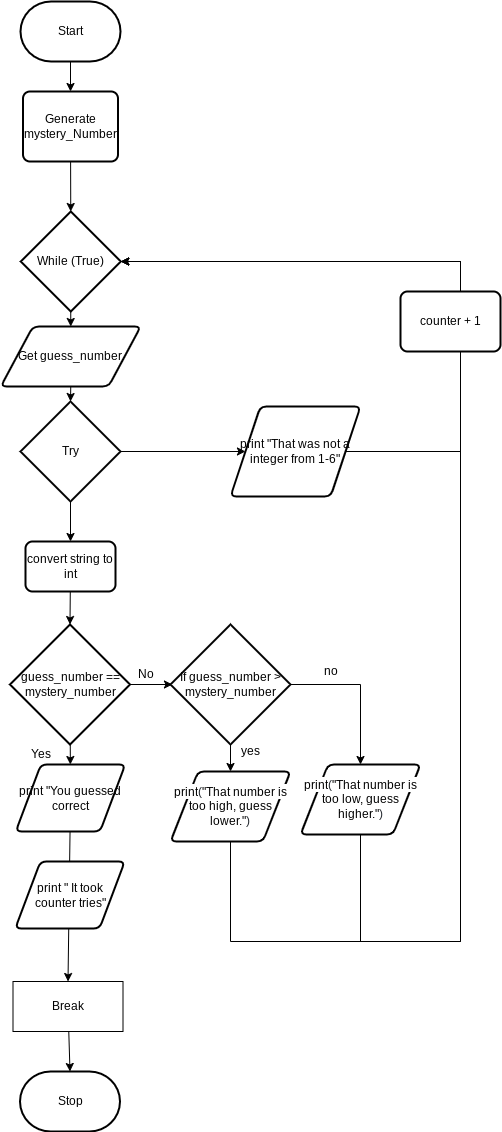

The diagram above was exported from draw.io. Its source (the exported page's mxGraphModel, read from the mxfile embedded in the PNG):
<mxGraphModel dx="1074" dy="709" grid="1" gridSize="10" guides="1" tooltips="1" connect="1" arrows="1" fold="1" page="1" pageScale="1" pageWidth="827" pageHeight="1169" math="0" shadow="0">
  <root>
    <mxCell id="0" />
    <mxCell id="1" parent="0" />
    <mxCell id="2" style="edgeStyle=none;html=1;entryX=0.5;entryY=0;entryDx=0;entryDy=0;" parent="1" source="3" target="11" edge="1">
      <mxGeometry relative="1" as="geometry">
        <mxPoint x="100" y="240" as="targetPoint" />
      </mxGeometry>
    </mxCell>
    <mxCell id="3" value="Start" style="strokeWidth=2;html=1;shape=mxgraph.flowchart.terminator;whiteSpace=wrap;" parent="1" vertex="1">
      <mxGeometry x="50" y="30" width="100" height="60" as="geometry" />
    </mxCell>
    <mxCell id="4" style="edgeStyle=none;rounded=0;html=1;entryX=0.5;entryY=0;entryDx=0;entryDy=0;" parent="1" source="5" target="33" edge="1">
      <mxGeometry relative="1" as="geometry" />
    </mxCell>
    <mxCell id="5" value="print &quot;You guessed correct" style="shape=parallelogram;html=1;strokeWidth=2;perimeter=parallelogramPerimeter;whiteSpace=wrap;rounded=1;arcSize=12;size=0.23;" parent="1" vertex="1">
      <mxGeometry x="45.25" y="793" width="109.5" height="67" as="geometry" />
    </mxCell>
    <mxCell id="6" value="Stop" style="strokeWidth=2;html=1;shape=mxgraph.flowchart.terminator;whiteSpace=wrap;" parent="1" vertex="1">
      <mxGeometry x="49.5" y="1100" width="100" height="60" as="geometry" />
    </mxCell>
    <mxCell id="7" style="edgeStyle=none;rounded=0;html=1;" parent="1" source="9" target="5" edge="1">
      <mxGeometry relative="1" as="geometry" />
    </mxCell>
    <mxCell id="8" style="edgeStyle=none;rounded=0;html=1;entryX=0;entryY=0.5;entryDx=0;entryDy=0;" parent="1" source="9" edge="1">
      <mxGeometry relative="1" as="geometry">
        <mxPoint x="201.95000000000005" y="713" as="targetPoint" />
      </mxGeometry>
    </mxCell>
    <mxCell id="9" value="&lt;span&gt;guess_number == mystery_number&lt;/span&gt;" style="strokeWidth=2;html=1;shape=mxgraph.flowchart.decision;whiteSpace=wrap;" parent="1" vertex="1">
      <mxGeometry x="39.5" y="653" width="120" height="120" as="geometry" />
    </mxCell>
    <mxCell id="10" style="edgeStyle=none;rounded=0;html=1;entryX=0.5;entryY=0;entryDx=0;entryDy=0;entryPerimeter=0;" parent="1" source="11" target="24" edge="1">
      <mxGeometry relative="1" as="geometry" />
    </mxCell>
    <mxCell id="11" value="&lt;span&gt;Generate mystery_Number&lt;/span&gt;" style="rounded=1;whiteSpace=wrap;html=1;absoluteArcSize=1;arcSize=14;strokeWidth=2;" parent="1" vertex="1">
      <mxGeometry x="52.5" y="120" width="95" height="70" as="geometry" />
    </mxCell>
    <mxCell id="12" style="edgeStyle=none;rounded=0;html=1;entryX=1;entryY=0.5;entryDx=0;entryDy=0;entryPerimeter=0;exitX=1;exitY=0.5;exitDx=0;exitDy=0;" parent="1" source="13" target="24" edge="1">
      <mxGeometry relative="1" as="geometry">
        <Array as="points">
          <mxPoint x="490" y="480" />
          <mxPoint x="490" y="290" />
        </Array>
      </mxGeometry>
    </mxCell>
    <mxCell id="13" value="print &quot;That was not a integer from 1-6&quot;" style="shape=parallelogram;html=1;strokeWidth=2;perimeter=parallelogramPerimeter;whiteSpace=wrap;rounded=1;arcSize=12;size=0.23;" parent="1" vertex="1">
      <mxGeometry x="260" y="435" width="130" height="90" as="geometry" />
    </mxCell>
    <mxCell id="14" style="edgeStyle=none;rounded=0;html=1;entryX=0;entryY=0.5;entryDx=0;entryDy=0;" parent="1" source="16" target="13" edge="1">
      <mxGeometry relative="1" as="geometry" />
    </mxCell>
    <mxCell id="39" style="edgeStyle=none;html=1;exitX=0.5;exitY=1;exitDx=0;exitDy=0;exitPerimeter=0;entryX=0.5;entryY=0;entryDx=0;entryDy=0;" edge="1" parent="1" source="16" target="20">
      <mxGeometry relative="1" as="geometry" />
    </mxCell>
    <mxCell id="16" value="Try" style="strokeWidth=2;html=1;shape=mxgraph.flowchart.decision;whiteSpace=wrap;" parent="1" vertex="1">
      <mxGeometry x="50" y="430" width="100" height="100" as="geometry" />
    </mxCell>
    <mxCell id="17" value="Yes&lt;br&gt;" style="text;html=1;align=center;verticalAlign=middle;resizable=0;points=[];autosize=1;strokeColor=none;fillColor=none;" parent="1" vertex="1">
      <mxGeometry x="49.5" y="773" width="40" height="20" as="geometry" />
    </mxCell>
    <mxCell id="18" value="No" style="text;html=1;align=center;verticalAlign=middle;resizable=0;points=[];autosize=1;strokeColor=none;fillColor=none;" parent="1" vertex="1">
      <mxGeometry x="159.5" y="693" width="30" height="20" as="geometry" />
    </mxCell>
    <mxCell id="19" style="edgeStyle=none;rounded=0;html=1;entryX=0.5;entryY=0;entryDx=0;entryDy=0;entryPerimeter=0;" parent="1" source="20" target="9" edge="1">
      <mxGeometry relative="1" as="geometry" />
    </mxCell>
    <mxCell id="20" value="&lt;span&gt;convert string to int&lt;/span&gt;" style="rounded=1;whiteSpace=wrap;html=1;absoluteArcSize=1;arcSize=14;strokeWidth=2;" parent="1" vertex="1">
      <mxGeometry x="55" y="570" width="90" height="50" as="geometry" />
    </mxCell>
    <mxCell id="41" style="edgeStyle=none;html=1;exitX=0.5;exitY=1;exitDx=0;exitDy=0;exitPerimeter=0;entryX=0.5;entryY=0;entryDx=0;entryDy=0;" edge="1" parent="1" source="24" target="38">
      <mxGeometry relative="1" as="geometry" />
    </mxCell>
    <mxCell id="24" value="While (True)" style="strokeWidth=2;html=1;shape=mxgraph.flowchart.decision;whiteSpace=wrap;" parent="1" vertex="1">
      <mxGeometry x="50.25" y="240" width="100" height="100" as="geometry" />
    </mxCell>
    <mxCell id="25" style="edgeStyle=none;rounded=0;html=1;entryX=0.5;entryY=0;entryDx=0;entryDy=0;exitX=1;exitY=0.5;exitDx=0;exitDy=0;exitPerimeter=0;" parent="1" source="27" target="31" edge="1">
      <mxGeometry relative="1" as="geometry">
        <Array as="points">
          <mxPoint x="390" y="713" />
        </Array>
      </mxGeometry>
    </mxCell>
    <mxCell id="26" style="edgeStyle=none;rounded=0;html=1;entryX=0.5;entryY=0;entryDx=0;entryDy=0;" parent="1" source="27" target="29" edge="1">
      <mxGeometry relative="1" as="geometry" />
    </mxCell>
    <mxCell id="27" value="If guess_number &amp;gt; mystery_number" style="strokeWidth=2;html=1;shape=mxgraph.flowchart.decision;whiteSpace=wrap;" parent="1" vertex="1">
      <mxGeometry x="200" y="653" width="120" height="120" as="geometry" />
    </mxCell>
    <mxCell id="28" style="edgeStyle=none;rounded=0;html=1;entryX=1;entryY=0.5;entryDx=0;entryDy=0;entryPerimeter=0;" parent="1" source="29" target="24" edge="1">
      <mxGeometry relative="1" as="geometry">
        <Array as="points">
          <mxPoint x="260" y="970" />
          <mxPoint x="490" y="970" />
          <mxPoint x="490" y="290" />
        </Array>
      </mxGeometry>
    </mxCell>
    <mxCell id="29" value="&lt;span class=&quot;pl-en&quot; style=&quot;text-align: left ; box-sizing: border-box ; background-color: rgb(255 , 255 , 255)&quot;&gt;&lt;span class=&quot;pl-token&quot; style=&quot;box-sizing: border-box&quot;&gt;print&lt;/span&gt;&lt;/span&gt;&lt;span style=&quot;text-align: left ; color: rgb(36 , 41 , 47) ; background-color: rgb(255 , 255 , 255)&quot;&gt;(&lt;/span&gt;&lt;span class=&quot;pl-s&quot; style=&quot;text-align: left ; box-sizing: border-box ; background-color: rgb(255 , 255 , 255)&quot;&gt;&quot;That number is too high, guess lower.&quot;&lt;/span&gt;&lt;span style=&quot;text-align: left ; color: rgb(36 , 41 , 47) ; background-color: rgb(255 , 255 , 255)&quot;&gt;)&lt;/span&gt;" style="shape=parallelogram;html=1;strokeWidth=2;perimeter=parallelogramPerimeter;whiteSpace=wrap;rounded=1;arcSize=12;size=0.23;" parent="1" vertex="1">
      <mxGeometry x="200" y="800" width="120" height="70" as="geometry" />
    </mxCell>
    <mxCell id="30" style="edgeStyle=none;rounded=0;html=1;entryX=1;entryY=0.5;entryDx=0;entryDy=0;entryPerimeter=0;exitX=0.5;exitY=1;exitDx=0;exitDy=0;" parent="1" source="31" target="24" edge="1">
      <mxGeometry relative="1" as="geometry">
        <mxPoint x="390" y="940" as="targetPoint" />
        <Array as="points">
          <mxPoint x="390" y="970" />
          <mxPoint x="490" y="970" />
          <mxPoint x="490" y="290" />
        </Array>
      </mxGeometry>
    </mxCell>
    <mxCell id="31" value="&lt;span class=&quot;pl-en&quot; style=&quot;text-align: left ; box-sizing: border-box ; background-color: rgb(255 , 255 , 255)&quot;&gt;&lt;span class=&quot;pl-token&quot; style=&quot;box-sizing: border-box&quot;&gt;print&lt;/span&gt;&lt;/span&gt;&lt;span style=&quot;text-align: left ; color: rgb(36 , 41 , 47) ; background-color: rgb(255 , 255 , 255)&quot;&gt;(&lt;/span&gt;&lt;span class=&quot;pl-s&quot; style=&quot;text-align: left ; box-sizing: border-box ; background-color: rgb(255 , 255 , 255)&quot;&gt;&quot;That number is too low, guess higher.&quot;&lt;/span&gt;&lt;span style=&quot;text-align: left ; color: rgb(36 , 41 , 47) ; background-color: rgb(255 , 255 , 255)&quot;&gt;)&lt;/span&gt;" style="shape=parallelogram;html=1;strokeWidth=2;perimeter=parallelogramPerimeter;whiteSpace=wrap;rounded=1;arcSize=12;size=0.23;" parent="1" vertex="1">
      <mxGeometry x="330" y="793" width="120" height="70" as="geometry" />
    </mxCell>
    <mxCell id="32" style="edgeStyle=none;rounded=0;html=1;entryX=0.5;entryY=0;entryDx=0;entryDy=0;entryPerimeter=0;" parent="1" source="33" target="6" edge="1">
      <mxGeometry relative="1" as="geometry" />
    </mxCell>
    <mxCell id="33" value="Break" style="rounded=0;whiteSpace=wrap;html=1;" parent="1" vertex="1">
      <mxGeometry x="42.5" y="1010" width="110" height="50" as="geometry" />
    </mxCell>
    <mxCell id="34" value="no" style="text;html=1;align=center;verticalAlign=middle;resizable=0;points=[];autosize=1;strokeColor=none;fillColor=none;" parent="1" vertex="1">
      <mxGeometry x="345" y="690" width="30" height="20" as="geometry" />
    </mxCell>
    <mxCell id="35" value="yes" style="text;html=1;align=center;verticalAlign=middle;resizable=0;points=[];autosize=1;strokeColor=none;fillColor=none;" parent="1" vertex="1">
      <mxGeometry x="265" y="770" width="30" height="20" as="geometry" />
    </mxCell>
    <mxCell id="36" value="print &quot; It took counter tries&quot;" style="shape=parallelogram;html=1;strokeWidth=2;perimeter=parallelogramPerimeter;whiteSpace=wrap;rounded=1;arcSize=12;size=0.23;" parent="1" vertex="1">
      <mxGeometry x="44.75" y="890" width="109.5" height="67" as="geometry" />
    </mxCell>
    <mxCell id="37" value="counter + 1" style="rounded=1;whiteSpace=wrap;html=1;absoluteArcSize=1;arcSize=14;strokeWidth=2;" parent="1" vertex="1">
      <mxGeometry x="430" y="320" width="100" height="60" as="geometry" />
    </mxCell>
    <mxCell id="40" style="edgeStyle=none;html=1;exitX=0.5;exitY=1;exitDx=0;exitDy=0;entryX=0.5;entryY=0;entryDx=0;entryDy=0;entryPerimeter=0;" edge="1" parent="1" source="38" target="16">
      <mxGeometry relative="1" as="geometry" />
    </mxCell>
    <mxCell id="38" value="Get guess_number" style="shape=parallelogram;html=1;strokeWidth=2;perimeter=parallelogramPerimeter;whiteSpace=wrap;rounded=1;arcSize=12;size=0.23;" vertex="1" parent="1">
      <mxGeometry x="30.25" y="355" width="140" height="60" as="geometry" />
    </mxCell>
  </root>
</mxGraphModel>